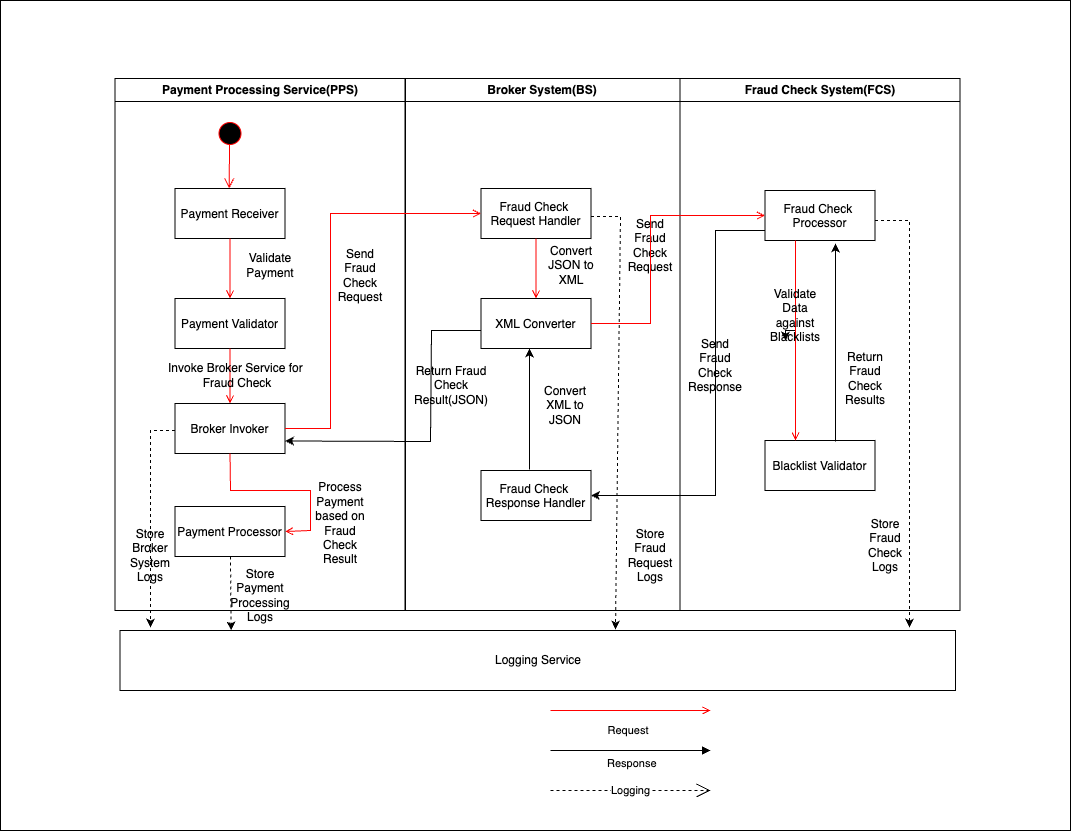

The diagram above was exported from draw.io. Its source (the exported page's mxGraphModel, read from the mxfile embedded in the PNG):
<mxGraphModel dx="1457" dy="936" grid="1" gridSize="10" guides="1" tooltips="1" connect="1" arrows="1" fold="1" page="1" pageScale="1" pageWidth="1654" pageHeight="1169" background="#ffffff" math="0" shadow="0">
  <root>
    <mxCell id="0" />
    <mxCell id="1" parent="0" />
    <mxCell id="2" value="Payment Processing Service(PPS)" style="swimlane;whiteSpace=wrap" parent="1" vertex="1">
      <mxGeometry x="164.5" y="128" width="290" height="532" as="geometry" />
    </mxCell>
    <mxCell id="5" value="" style="ellipse;shape=startState;fillColor=#000000;strokeColor=#ff0000;" parent="2" vertex="1">
      <mxGeometry x="100" y="40" width="30" height="30" as="geometry" />
    </mxCell>
    <mxCell id="6" value="" style="edgeStyle=elbowEdgeStyle;elbow=horizontal;verticalAlign=bottom;endArrow=open;endSize=8;strokeColor=#FF0000;endFill=1;rounded=0;exitX=0;exitY=1;exitDx=0;exitDy=0;" parent="2" edge="1">
      <mxGeometry x="100" y="40" as="geometry">
        <mxPoint x="114.61" y="110" as="targetPoint" />
        <mxPoint x="114.50339828220181" y="65.60660171779818" as="sourcePoint" />
      </mxGeometry>
    </mxCell>
    <mxCell id="7" value="Payment Receiver" style="" parent="2" vertex="1">
      <mxGeometry x="60" y="110" width="110" height="50" as="geometry" />
    </mxCell>
    <mxCell id="8" value="Payment Validator" style="" parent="2" vertex="1">
      <mxGeometry x="60" y="220" width="110" height="50" as="geometry" />
    </mxCell>
    <mxCell id="9" value="" style="endArrow=open;strokeColor=#FF0000;endFill=1;rounded=0" parent="2" source="7" target="8" edge="1">
      <mxGeometry relative="1" as="geometry" />
    </mxCell>
    <mxCell id="10" value="Broker Invoker" style="" parent="2" vertex="1">
      <mxGeometry x="60" y="325" width="110" height="50" as="geometry" />
    </mxCell>
    <mxCell id="11" value="" style="endArrow=open;strokeColor=#FF0000;endFill=1;rounded=0" parent="2" source="8" target="10" edge="1">
      <mxGeometry relative="1" as="geometry" />
    </mxCell>
    <mxCell id="eUJNcY_q5XGe9MrOcKn3-41" value="Payment Processor" style="" vertex="1" parent="2">
      <mxGeometry x="60" y="428" width="110" height="50" as="geometry" />
    </mxCell>
    <mxCell id="eUJNcY_q5XGe9MrOcKn3-42" value="" style="endArrow=open;strokeColor=#FF0000;endFill=1;rounded=0;exitX=0.5;exitY=1;exitDx=0;exitDy=0;entryX=1;entryY=0.5;entryDx=0;entryDy=0;" edge="1" parent="2" source="10" target="eUJNcY_q5XGe9MrOcKn3-41">
      <mxGeometry relative="1" as="geometry">
        <mxPoint x="114.5" y="372" as="sourcePoint" />
        <mxPoint x="114.5" y="427" as="targetPoint" />
        <Array as="points">
          <mxPoint x="115.5" y="412" />
          <mxPoint x="195.5" y="412" />
          <mxPoint x="195.5" y="452" />
        </Array>
      </mxGeometry>
    </mxCell>
    <mxCell id="eUJNcY_q5XGe9MrOcKn3-43" value="Validate Payment" style="text;html=1;align=center;verticalAlign=middle;whiteSpace=wrap;rounded=0;" vertex="1" parent="2">
      <mxGeometry x="125.5" y="172" width="60" height="30" as="geometry" />
    </mxCell>
    <mxCell id="eUJNcY_q5XGe9MrOcKn3-44" value="Invoke Broker Service for&amp;nbsp;&lt;div&gt;Fraud Check&lt;/div&gt;" style="text;html=1;align=center;verticalAlign=middle;whiteSpace=wrap;rounded=0;" vertex="1" parent="2">
      <mxGeometry x="15.5" y="282" width="214.5" height="30" as="geometry" />
    </mxCell>
    <mxCell id="eUJNcY_q5XGe9MrOcKn3-45" value="Send Fraud Check Request" style="text;html=1;align=center;verticalAlign=middle;whiteSpace=wrap;rounded=0;" vertex="1" parent="2">
      <mxGeometry x="215.5" y="182" width="60" height="30" as="geometry" />
    </mxCell>
    <mxCell id="eUJNcY_q5XGe9MrOcKn3-59" value="Process Payment based on Fraud Check Result" style="text;html=1;align=center;verticalAlign=middle;whiteSpace=wrap;rounded=0;" vertex="1" parent="2">
      <mxGeometry x="195.5" y="442" width="60" height="5" as="geometry" />
    </mxCell>
    <mxCell id="eUJNcY_q5XGe9MrOcKn3-62" value="" style="endArrow=classic;html=1;rounded=0;entryX=1;entryY=0.75;entryDx=0;entryDy=0;" edge="1" parent="2" target="10">
      <mxGeometry width="50" height="50" relative="1" as="geometry">
        <mxPoint x="366" y="252" as="sourcePoint" />
        <mxPoint x="167.47000000000003" y="367" as="targetPoint" />
        <Array as="points">
          <mxPoint x="316.5" y="252" />
          <mxPoint x="315.5" y="363" />
        </Array>
      </mxGeometry>
    </mxCell>
    <mxCell id="eUJNcY_q5XGe9MrOcKn3-66" value="" style="endArrow=classic;html=1;rounded=0;dashed=1;" edge="1" parent="2">
      <mxGeometry width="50" height="50" relative="1" as="geometry">
        <mxPoint x="60" y="352" as="sourcePoint" />
        <mxPoint x="35.5" y="549" as="targetPoint" />
        <Array as="points">
          <mxPoint x="35.5" y="352" />
        </Array>
      </mxGeometry>
    </mxCell>
    <mxCell id="eUJNcY_q5XGe9MrOcKn3-67" value="" style="endArrow=classic;html=1;rounded=0;entryX=0.133;entryY=0;entryDx=0;entryDy=0;entryPerimeter=0;dashed=1;" edge="1" parent="2" target="eUJNcY_q5XGe9MrOcKn3-65">
      <mxGeometry width="50" height="50" relative="1" as="geometry">
        <mxPoint x="115.5" y="478" as="sourcePoint" />
        <mxPoint x="112.5" y="548" as="targetPoint" />
      </mxGeometry>
    </mxCell>
    <mxCell id="eUJNcY_q5XGe9MrOcKn3-79" value="Store Broker System Logs" style="text;html=1;align=center;verticalAlign=middle;whiteSpace=wrap;rounded=0;" vertex="1" parent="2">
      <mxGeometry x="5.5" y="462" width="60" height="30" as="geometry" />
    </mxCell>
    <mxCell id="eUJNcY_q5XGe9MrOcKn3-81" value="Store Payment Processing Logs" style="text;html=1;align=center;verticalAlign=middle;whiteSpace=wrap;rounded=0;" vertex="1" parent="2">
      <mxGeometry x="115" y="502" width="60" height="30" as="geometry" />
    </mxCell>
    <mxCell id="3" value="Broker System(BS)" style="swimlane;whiteSpace=wrap" parent="1" vertex="1">
      <mxGeometry x="455" y="128" width="274.5" height="532" as="geometry" />
    </mxCell>
    <mxCell id="15" value="Fraud Check &#10;Request Handler" style="" parent="3" vertex="1">
      <mxGeometry x="75.5" y="110" width="110" height="50" as="geometry" />
    </mxCell>
    <mxCell id="16" value="XML Converter" style="" parent="3" vertex="1">
      <mxGeometry x="75.5" y="220" width="110" height="50" as="geometry" />
    </mxCell>
    <mxCell id="17" value="" style="endArrow=open;strokeColor=#FF0000;endFill=1;rounded=0" parent="3" source="15" target="16" edge="1">
      <mxGeometry relative="1" as="geometry" />
    </mxCell>
    <mxCell id="18" value="Fraud Check &#10;Response Handler" style="" parent="3" vertex="1">
      <mxGeometry x="75.5" y="392" width="110" height="50" as="geometry" />
    </mxCell>
    <mxCell id="eUJNcY_q5XGe9MrOcKn3-54" value="" style="endArrow=classic;html=1;rounded=0;entryX=0.441;entryY=1;entryDx=0;entryDy=0;entryPerimeter=0;exitX=0.441;exitY=-0.02;exitDx=0;exitDy=0;exitPerimeter=0;" edge="1" parent="3" source="18" target="16">
      <mxGeometry width="50" height="50" relative="1" as="geometry">
        <mxPoint x="125" y="325" as="sourcePoint" />
        <mxPoint x="135" y="272" as="targetPoint" />
      </mxGeometry>
    </mxCell>
    <mxCell id="eUJNcY_q5XGe9MrOcKn3-55" value="Convert XML to JSON" style="text;html=1;align=center;verticalAlign=middle;whiteSpace=wrap;rounded=0;" vertex="1" parent="3">
      <mxGeometry x="130" y="312" width="60" height="30" as="geometry" />
    </mxCell>
    <mxCell id="eUJNcY_q5XGe9MrOcKn3-56" value="Convert JSON to XML" style="text;html=1;align=center;verticalAlign=middle;whiteSpace=wrap;rounded=0;" vertex="1" parent="3">
      <mxGeometry x="135.5" y="172" width="60" height="30" as="geometry" />
    </mxCell>
    <mxCell id="eUJNcY_q5XGe9MrOcKn3-58" value="Send Fraud Check Request" style="text;html=1;align=center;verticalAlign=middle;whiteSpace=wrap;rounded=0;" vertex="1" parent="3">
      <mxGeometry x="214.5" y="152" width="60" height="30" as="geometry" />
    </mxCell>
    <mxCell id="eUJNcY_q5XGe9MrOcKn3-63" value="Return Fraud Check Result(JSON)" style="text;html=1;align=center;verticalAlign=middle;whiteSpace=wrap;rounded=0;" vertex="1" parent="3">
      <mxGeometry x="15.5" y="292" width="60" height="30" as="geometry" />
    </mxCell>
    <mxCell id="eUJNcY_q5XGe9MrOcKn3-77" value="Store Fraud Request Logs" style="text;html=1;align=center;verticalAlign=middle;whiteSpace=wrap;rounded=0;" vertex="1" parent="3">
      <mxGeometry x="214.5" y="462" width="60" height="30" as="geometry" />
    </mxCell>
    <mxCell id="4" value="Fraud Check System(FCS)" style="swimlane;whiteSpace=wrap" parent="1" vertex="1">
      <mxGeometry x="729.5" y="128" width="280" height="532" as="geometry" />
    </mxCell>
    <mxCell id="eUJNcY_q5XGe9MrOcKn3-46" value="Fraud Check &#10;Processor" style="" vertex="1" parent="4">
      <mxGeometry x="85" y="112" width="110" height="50" as="geometry" />
    </mxCell>
    <mxCell id="eUJNcY_q5XGe9MrOcKn3-47" value="Blacklist Validator" style="" vertex="1" parent="4">
      <mxGeometry x="85" y="362" width="110" height="50" as="geometry" />
    </mxCell>
    <mxCell id="eUJNcY_q5XGe9MrOcKn3-48" value="" style="endArrow=open;strokeColor=#FF0000;endFill=1;rounded=0;" edge="1" parent="4">
      <mxGeometry relative="1" as="geometry">
        <mxPoint x="115.5" y="162" as="sourcePoint" />
        <mxPoint x="115.5" y="362" as="targetPoint" />
      </mxGeometry>
    </mxCell>
    <mxCell id="eUJNcY_q5XGe9MrOcKn3-51" value="" style="endArrow=classic;html=1;rounded=0;entryX=0.641;entryY=1.06;entryDx=0;entryDy=0;entryPerimeter=0;exitX=0.641;exitY=0.02;exitDx=0;exitDy=0;exitPerimeter=0;" edge="1" parent="4" source="eUJNcY_q5XGe9MrOcKn3-47" target="eUJNcY_q5XGe9MrOcKn3-46">
      <mxGeometry width="50" height="50" relative="1" as="geometry">
        <mxPoint x="155.5" y="222" as="sourcePoint" />
        <mxPoint x="205.5" y="172" as="targetPoint" />
      </mxGeometry>
    </mxCell>
    <mxCell id="eUJNcY_q5XGe9MrOcKn3-52" value="" style="endArrow=classic;html=1;rounded=0;entryX=1;entryY=0.5;entryDx=0;entryDy=0;" edge="1" parent="4" target="18">
      <mxGeometry width="50" height="50" relative="1" as="geometry">
        <mxPoint x="85" y="152" as="sourcePoint" />
        <mxPoint x="35.5" y="352" as="targetPoint" />
        <Array as="points">
          <mxPoint x="35.5" y="152" />
          <mxPoint x="35.5" y="417" />
        </Array>
      </mxGeometry>
    </mxCell>
    <mxCell id="eUJNcY_q5XGe9MrOcKn3-53" value="Send Fraud Check Response" style="text;html=1;align=center;verticalAlign=middle;whiteSpace=wrap;rounded=0;" vertex="1" parent="4">
      <mxGeometry x="5.5" y="272" width="60" height="30" as="geometry" />
    </mxCell>
    <mxCell id="eUJNcY_q5XGe9MrOcKn3-70" value="" style="endArrow=classic;html=1;rounded=0;entryX=0.945;entryY=-0.05;entryDx=0;entryDy=0;entryPerimeter=0;dashed=1;" edge="1" parent="4" target="eUJNcY_q5XGe9MrOcKn3-65">
      <mxGeometry width="50" height="50" relative="1" as="geometry">
        <mxPoint x="195" y="142" as="sourcePoint" />
        <mxPoint x="245" y="92" as="targetPoint" />
        <Array as="points">
          <mxPoint x="229.5" y="142" />
        </Array>
      </mxGeometry>
    </mxCell>
    <mxCell id="eUJNcY_q5XGe9MrOcKn3-72" style="edgeStyle=orthogonalEdgeStyle;rounded=0;orthogonalLoop=1;jettySize=auto;html=1;exitX=0.5;exitY=1;exitDx=0;exitDy=0;" edge="1" parent="4" source="eUJNcY_q5XGe9MrOcKn3-71">
      <mxGeometry relative="1" as="geometry">
        <mxPoint x="105.5" y="262" as="targetPoint" />
      </mxGeometry>
    </mxCell>
    <mxCell id="eUJNcY_q5XGe9MrOcKn3-71" value="Validate Data against Blacklists" style="text;html=1;align=center;verticalAlign=middle;whiteSpace=wrap;rounded=0;" vertex="1" parent="4">
      <mxGeometry x="85" y="222" width="60" height="30" as="geometry" />
    </mxCell>
    <mxCell id="eUJNcY_q5XGe9MrOcKn3-73" value="Return Fraud Check Results" style="text;html=1;align=center;verticalAlign=middle;whiteSpace=wrap;rounded=0;" vertex="1" parent="4">
      <mxGeometry x="155.5" y="285" width="60" height="30" as="geometry" />
    </mxCell>
    <mxCell id="eUJNcY_q5XGe9MrOcKn3-76" value="Store Fraud Check Logs" style="text;html=1;align=center;verticalAlign=middle;whiteSpace=wrap;rounded=0;" vertex="1" parent="4">
      <mxGeometry x="175.5" y="452" width="60" height="30" as="geometry" />
    </mxCell>
    <mxCell id="20" value="" style="endArrow=open;strokeColor=#FF0000;endFill=1;rounded=0;exitX=1;exitY=0.5;exitDx=0;exitDy=0;entryX=0;entryY=0.5;entryDx=0;entryDy=0;" parent="1" source="10" target="15" edge="1">
      <mxGeometry relative="1" as="geometry">
        <mxPoint x="340" y="573" as="sourcePoint" />
        <mxPoint x="460" y="480" as="targetPoint" />
        <Array as="points">
          <mxPoint x="380" y="478" />
          <mxPoint x="380" y="263" />
        </Array>
      </mxGeometry>
    </mxCell>
    <mxCell id="37" value="" style="edgeStyle=none;strokeColor=#FF0000;endArrow=open;endFill=1;rounded=0;exitX=1;exitY=0.5;exitDx=0;exitDy=0;entryX=0;entryY=0.5;entryDx=0;entryDy=0;" parent="1" target="eUJNcY_q5XGe9MrOcKn3-46" edge="1" source="16">
      <mxGeometry width="100" height="100" relative="1" as="geometry">
        <mxPoint x="694.5" y="557.5" as="sourcePoint" />
        <mxPoint x="814.5" y="557.5" as="targetPoint" />
        <Array as="points">
          <mxPoint x="700" y="373" />
          <mxPoint x="700" y="265" />
        </Array>
      </mxGeometry>
    </mxCell>
    <mxCell id="eUJNcY_q5XGe9MrOcKn3-65" value="Logging Service" style="rounded=0;whiteSpace=wrap;html=1;" vertex="1" parent="1">
      <mxGeometry x="169.5" y="680" width="835.5" height="60" as="geometry" />
    </mxCell>
    <mxCell id="eUJNcY_q5XGe9MrOcKn3-68" value="" style="endArrow=classic;html=1;rounded=0;entryX=0.599;entryY=-0.067;entryDx=0;entryDy=0;entryPerimeter=0;exitX=1;exitY=0.5;exitDx=0;exitDy=0;dashed=1;" edge="1" parent="1">
      <mxGeometry width="50" height="50" relative="1" as="geometry">
        <mxPoint x="640.5" y="266" as="sourcePoint" />
        <mxPoint x="664.9645" y="678.98" as="targetPoint" />
        <Array as="points">
          <mxPoint x="670" y="266" />
        </Array>
      </mxGeometry>
    </mxCell>
    <mxCell id="eUJNcY_q5XGe9MrOcKn3-83" value="&amp;nbsp; &amp;nbsp; &amp;nbsp; &amp;nbsp; &amp;nbsp; &amp;nbsp; &amp;nbsp; &amp;nbsp; &amp;nbsp; Request" style="endArrow=open;endFill=1;html=1;edgeStyle=orthogonalEdgeStyle;align=center;verticalAlign=middle;rounded=0;strokeColor=#FF0000;fontFamily=Helvetica;fontSize=11;fontColor=default;labelBackgroundColor=default;" edge="1" parent="1">
      <mxGeometry x="-0.375" y="-20" relative="1" as="geometry">
        <mxPoint x="600" y="760" as="sourcePoint" />
        <mxPoint x="760" y="760" as="targetPoint" />
        <mxPoint as="offset" />
      </mxGeometry>
    </mxCell>
    <mxCell id="eUJNcY_q5XGe9MrOcKn3-85" value="Logging" style="endArrow=open;endSize=12;dashed=1;html=1;rounded=0;" edge="1" parent="1">
      <mxGeometry width="160" relative="1" as="geometry">
        <mxPoint x="600" y="840" as="sourcePoint" />
        <mxPoint x="760" y="840" as="targetPoint" />
      </mxGeometry>
    </mxCell>
    <mxCell id="eUJNcY_q5XGe9MrOcKn3-86" value="&amp;nbsp; &amp;nbsp; &amp;nbsp; &amp;nbsp; &amp;nbsp; &amp;nbsp; &amp;nbsp; &amp;nbsp; &amp;nbsp; Response" style="endArrow=block;endFill=1;html=1;edgeStyle=orthogonalEdgeStyle;align=left;verticalAlign=top;rounded=0;strokeColor=light-dark(#000000,#FFFFFF);" edge="1" parent="1">
      <mxGeometry x="-1" relative="1" as="geometry">
        <mxPoint x="600" y="800" as="sourcePoint" />
        <mxPoint x="760" y="800" as="targetPoint" />
      </mxGeometry>
    </mxCell>
    <mxCell id="eUJNcY_q5XGe9MrOcKn3-89" value="" style="rounded=0;whiteSpace=wrap;html=1;fillColor=none;" vertex="1" parent="1">
      <mxGeometry x="50" y="50" width="1070" height="830" as="geometry" />
    </mxCell>
  </root>
</mxGraphModel>